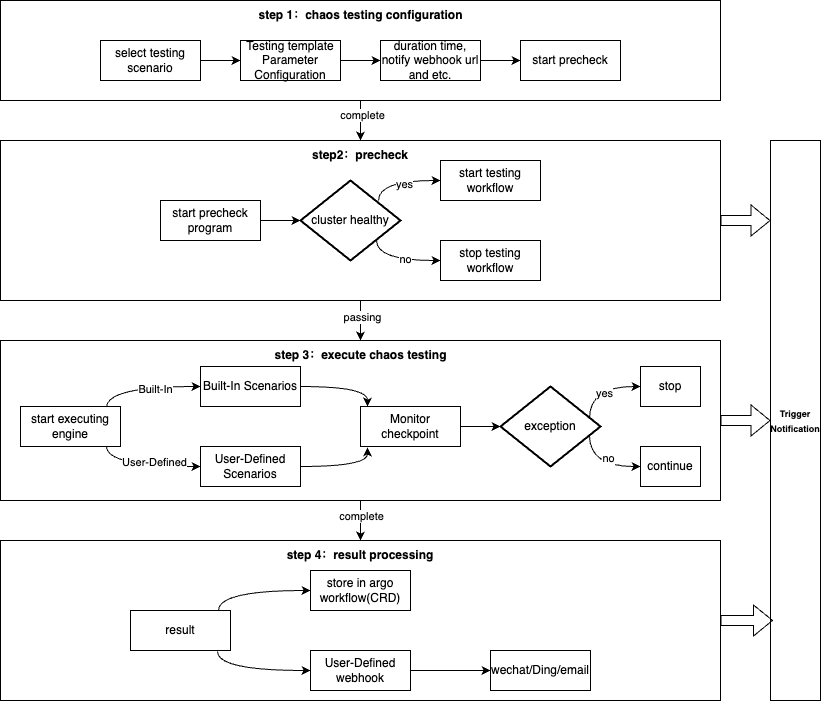

The diagram above was exported from draw.io. Its source (the exported page's mxGraphModel, read from the mxfile embedded in the PNG):
<mxGraphModel dx="1434" dy="819" grid="1" gridSize="10" guides="1" tooltips="1" connect="1" arrows="1" fold="1" page="1" pageScale="1" pageWidth="827" pageHeight="1169" math="0" shadow="0">
  <root>
    <mxCell id="0" />
    <mxCell id="1" parent="0" />
    <mxCell id="98cig-gm82J87M5kQn7e-1" value="" style="rounded=0;whiteSpace=wrap;html=1;" vertex="1" parent="1">
      <mxGeometry x="20" y="640" width="720" height="160" as="geometry" />
    </mxCell>
    <mxCell id="98cig-gm82J87M5kQn7e-2" style="edgeStyle=orthogonalEdgeStyle;curved=1;rounded=0;orthogonalLoop=1;jettySize=auto;html=1;exitX=0.5;exitY=1;exitDx=0;exitDy=0;entryX=0.5;entryY=0;entryDx=0;entryDy=0;" edge="1" parent="1" source="98cig-gm82J87M5kQn7e-4" target="98cig-gm82J87M5kQn7e-8">
      <mxGeometry relative="1" as="geometry" />
    </mxCell>
    <mxCell id="98cig-gm82J87M5kQn7e-3" value="passing" style="edgeLabel;html=1;align=center;verticalAlign=middle;resizable=0;points=[];" vertex="1" connectable="0" parent="98cig-gm82J87M5kQn7e-2">
      <mxGeometry x="-0.2" y="1" relative="1" as="geometry">
        <mxPoint as="offset" />
      </mxGeometry>
    </mxCell>
    <mxCell id="98cig-gm82J87M5kQn7e-4" value="" style="rounded=0;whiteSpace=wrap;html=1;" vertex="1" parent="1">
      <mxGeometry x="20" y="240" width="720" height="160" as="geometry" />
    </mxCell>
    <mxCell id="98cig-gm82J87M5kQn7e-5" style="edgeStyle=orthogonalEdgeStyle;curved=1;rounded=0;orthogonalLoop=1;jettySize=auto;html=1;exitX=0.5;exitY=1;exitDx=0;exitDy=0;entryX=0.5;entryY=0;entryDx=0;entryDy=0;" edge="1" parent="1" source="98cig-gm82J87M5kQn7e-8" target="98cig-gm82J87M5kQn7e-1">
      <mxGeometry relative="1" as="geometry" />
    </mxCell>
    <mxCell id="98cig-gm82J87M5kQn7e-6" value="complete" style="edgeLabel;html=1;align=center;verticalAlign=middle;resizable=0;points=[];" vertex="1" connectable="0" parent="98cig-gm82J87M5kQn7e-5">
      <mxGeometry x="-0.25" relative="1" as="geometry">
        <mxPoint as="offset" />
      </mxGeometry>
    </mxCell>
    <mxCell id="98cig-gm82J87M5kQn7e-7" style="edgeStyle=orthogonalEdgeStyle;shape=flexArrow;curved=1;rounded=0;orthogonalLoop=1;jettySize=auto;html=1;exitX=1;exitY=0.5;exitDx=0;exitDy=0;entryX=0;entryY=0.5;entryDx=0;entryDy=0;" edge="1" parent="1" source="98cig-gm82J87M5kQn7e-8" target="98cig-gm82J87M5kQn7e-55">
      <mxGeometry relative="1" as="geometry" />
    </mxCell>
    <mxCell id="98cig-gm82J87M5kQn7e-8" value="" style="rounded=0;whiteSpace=wrap;html=1;" vertex="1" parent="1">
      <mxGeometry x="20" y="440" width="720" height="160" as="geometry" />
    </mxCell>
    <mxCell id="98cig-gm82J87M5kQn7e-9" style="edgeStyle=orthogonalEdgeStyle;curved=1;rounded=0;orthogonalLoop=1;jettySize=auto;html=1;exitX=0.5;exitY=1;exitDx=0;exitDy=0;entryX=0.5;entryY=0;entryDx=0;entryDy=0;" edge="1" parent="1" source="98cig-gm82J87M5kQn7e-11" target="98cig-gm82J87M5kQn7e-4">
      <mxGeometry relative="1" as="geometry" />
    </mxCell>
    <mxCell id="98cig-gm82J87M5kQn7e-10" value="complete" style="edgeLabel;html=1;align=center;verticalAlign=middle;resizable=0;points=[];" vertex="1" connectable="0" parent="98cig-gm82J87M5kQn7e-9">
      <mxGeometry x="-0.3" y="1" relative="1" as="geometry">
        <mxPoint as="offset" />
      </mxGeometry>
    </mxCell>
    <mxCell id="98cig-gm82J87M5kQn7e-11" value="" style="rounded=0;whiteSpace=wrap;html=1;" vertex="1" parent="1">
      <mxGeometry x="20" y="100" width="720" height="100" as="geometry" />
    </mxCell>
    <mxCell id="98cig-gm82J87M5kQn7e-12" style="edgeStyle=orthogonalEdgeStyle;curved=1;rounded=0;orthogonalLoop=1;jettySize=auto;html=1;exitX=1;exitY=0.5;exitDx=0;exitDy=0;entryX=0;entryY=0.5;entryDx=0;entryDy=0;" edge="1" parent="1" source="98cig-gm82J87M5kQn7e-13" target="98cig-gm82J87M5kQn7e-15">
      <mxGeometry relative="1" as="geometry" />
    </mxCell>
    <mxCell id="98cig-gm82J87M5kQn7e-13" value="select testing scenario" style="rounded=0;whiteSpace=wrap;html=1;" vertex="1" parent="1">
      <mxGeometry x="120" y="140" width="100" height="40" as="geometry" />
    </mxCell>
    <mxCell id="98cig-gm82J87M5kQn7e-14" style="edgeStyle=orthogonalEdgeStyle;curved=1;rounded=0;orthogonalLoop=1;jettySize=auto;html=1;exitX=1;exitY=0.5;exitDx=0;exitDy=0;entryX=0;entryY=0.5;entryDx=0;entryDy=0;" edge="1" parent="1" source="98cig-gm82J87M5kQn7e-15" target="98cig-gm82J87M5kQn7e-17">
      <mxGeometry relative="1" as="geometry" />
    </mxCell>
    <mxCell id="98cig-gm82J87M5kQn7e-15" value="Testing template Parameter Configuration" style="rounded=0;whiteSpace=wrap;html=1;" vertex="1" parent="1">
      <mxGeometry x="260" y="140" width="100" height="40" as="geometry" />
    </mxCell>
    <mxCell id="98cig-gm82J87M5kQn7e-16" style="edgeStyle=orthogonalEdgeStyle;curved=1;rounded=0;orthogonalLoop=1;jettySize=auto;html=1;exitX=1;exitY=0.5;exitDx=0;exitDy=0;entryX=0;entryY=0.5;entryDx=0;entryDy=0;" edge="1" parent="1" source="98cig-gm82J87M5kQn7e-17" target="98cig-gm82J87M5kQn7e-27">
      <mxGeometry relative="1" as="geometry" />
    </mxCell>
    <mxCell id="98cig-gm82J87M5kQn7e-17" value="duration time, notify webhook url and etc." style="rounded=0;whiteSpace=wrap;html=1;" vertex="1" parent="1">
      <mxGeometry x="400" y="140" width="100" height="40" as="geometry" />
    </mxCell>
    <mxCell id="98cig-gm82J87M5kQn7e-18" value="start precheck program" style="rounded=0;whiteSpace=wrap;html=1;" vertex="1" parent="1">
      <mxGeometry x="180" y="300" width="100" height="40" as="geometry" />
    </mxCell>
    <mxCell id="98cig-gm82J87M5kQn7e-19" style="edgeStyle=orthogonalEdgeStyle;curved=1;rounded=0;orthogonalLoop=1;jettySize=auto;html=1;exitX=0.76;exitY=0.75;exitDx=0;exitDy=0;exitPerimeter=0;entryX=0;entryY=0.5;entryDx=0;entryDy=0;" edge="1" parent="1" source="98cig-gm82J87M5kQn7e-23" target="98cig-gm82J87M5kQn7e-25">
      <mxGeometry relative="1" as="geometry">
        <Array as="points">
          <mxPoint x="396" y="360" />
        </Array>
      </mxGeometry>
    </mxCell>
    <mxCell id="98cig-gm82J87M5kQn7e-20" value="no" style="edgeLabel;html=1;align=center;verticalAlign=middle;resizable=0;points=[];" vertex="1" connectable="0" parent="98cig-gm82J87M5kQn7e-19">
      <mxGeometry x="0.1429" y="2" relative="1" as="geometry">
        <mxPoint as="offset" />
      </mxGeometry>
    </mxCell>
    <mxCell id="98cig-gm82J87M5kQn7e-21" style="edgeStyle=orthogonalEdgeStyle;curved=1;rounded=0;orthogonalLoop=1;jettySize=auto;html=1;exitX=0.78;exitY=0.25;exitDx=0;exitDy=0;exitPerimeter=0;entryX=0;entryY=0.5;entryDx=0;entryDy=0;" edge="1" parent="1" source="98cig-gm82J87M5kQn7e-23" target="98cig-gm82J87M5kQn7e-24">
      <mxGeometry relative="1" as="geometry">
        <Array as="points">
          <mxPoint x="398" y="280" />
        </Array>
      </mxGeometry>
    </mxCell>
    <mxCell id="98cig-gm82J87M5kQn7e-22" value="yes" style="edgeLabel;html=1;align=center;verticalAlign=middle;resizable=0;points=[];" vertex="1" connectable="0" parent="98cig-gm82J87M5kQn7e-21">
      <mxGeometry x="0.0976" y="-3" relative="1" as="geometry">
        <mxPoint as="offset" />
      </mxGeometry>
    </mxCell>
    <mxCell id="98cig-gm82J87M5kQn7e-23" value="cluster healthy" style="strokeWidth=2;html=1;shape=mxgraph.flowchart.decision;whiteSpace=wrap;" vertex="1" parent="1">
      <mxGeometry x="320" y="280" width="100" height="80" as="geometry" />
    </mxCell>
    <mxCell id="98cig-gm82J87M5kQn7e-24" value="start testing workflow" style="rounded=0;whiteSpace=wrap;html=1;" vertex="1" parent="1">
      <mxGeometry x="460" y="260" width="100" height="40" as="geometry" />
    </mxCell>
    <mxCell id="98cig-gm82J87M5kQn7e-25" value="stop testing workflow" style="rounded=0;whiteSpace=wrap;html=1;" vertex="1" parent="1">
      <mxGeometry x="460" y="340" width="100" height="40" as="geometry" />
    </mxCell>
    <mxCell id="98cig-gm82J87M5kQn7e-26" style="edgeStyle=orthogonalEdgeStyle;curved=1;rounded=0;orthogonalLoop=1;jettySize=auto;html=1;exitX=1;exitY=0.5;exitDx=0;exitDy=0;entryX=0;entryY=0.5;entryDx=0;entryDy=0;entryPerimeter=0;" edge="1" parent="1" source="98cig-gm82J87M5kQn7e-18" target="98cig-gm82J87M5kQn7e-23">
      <mxGeometry relative="1" as="geometry" />
    </mxCell>
    <mxCell id="98cig-gm82J87M5kQn7e-27" value="start precheck" style="rounded=0;whiteSpace=wrap;html=1;" vertex="1" parent="1">
      <mxGeometry x="540" y="140" width="100" height="40" as="geometry" />
    </mxCell>
    <mxCell id="98cig-gm82J87M5kQn7e-28" style="edgeStyle=orthogonalEdgeStyle;curved=1;rounded=0;orthogonalLoop=1;jettySize=auto;html=1;exitX=0.86;exitY=0.025;exitDx=0;exitDy=0;entryX=0;entryY=0.5;entryDx=0;entryDy=0;exitPerimeter=0;" edge="1" parent="1" source="98cig-gm82J87M5kQn7e-32" target="98cig-gm82J87M5kQn7e-33">
      <mxGeometry relative="1" as="geometry" />
    </mxCell>
    <mxCell id="98cig-gm82J87M5kQn7e-29" value="Built-In" style="edgeLabel;html=1;align=center;verticalAlign=middle;resizable=0;points=[];" vertex="1" connectable="0" parent="98cig-gm82J87M5kQn7e-28">
      <mxGeometry x="0.2" y="-2" relative="1" as="geometry">
        <mxPoint as="offset" />
      </mxGeometry>
    </mxCell>
    <mxCell id="98cig-gm82J87M5kQn7e-30" style="edgeStyle=orthogonalEdgeStyle;curved=1;rounded=0;orthogonalLoop=1;jettySize=auto;html=1;exitX=0.86;exitY=1;exitDx=0;exitDy=0;entryX=0;entryY=0.5;entryDx=0;entryDy=0;exitPerimeter=0;" edge="1" parent="1" source="98cig-gm82J87M5kQn7e-32" target="98cig-gm82J87M5kQn7e-34">
      <mxGeometry relative="1" as="geometry" />
    </mxCell>
    <mxCell id="98cig-gm82J87M5kQn7e-31" value="User-Defined" style="edgeLabel;html=1;align=center;verticalAlign=middle;resizable=0;points=[];" vertex="1" connectable="0" parent="98cig-gm82J87M5kQn7e-30">
      <mxGeometry x="0.175" y="5" relative="1" as="geometry">
        <mxPoint as="offset" />
      </mxGeometry>
    </mxCell>
    <mxCell id="98cig-gm82J87M5kQn7e-32" value="start executing engine" style="rounded=0;whiteSpace=wrap;html=1;" vertex="1" parent="1">
      <mxGeometry x="40" y="506" width="100" height="40" as="geometry" />
    </mxCell>
    <mxCell id="98cig-gm82J87M5kQn7e-33" value="Built-In Scenarios" style="rounded=0;whiteSpace=wrap;html=1;" vertex="1" parent="1">
      <mxGeometry x="220" y="466" width="100" height="40" as="geometry" />
    </mxCell>
    <mxCell id="98cig-gm82J87M5kQn7e-34" value="User-Defined Scenarios" style="rounded=0;whiteSpace=wrap;html=1;" vertex="1" parent="1">
      <mxGeometry x="220" y="546" width="100" height="40" as="geometry" />
    </mxCell>
    <mxCell id="98cig-gm82J87M5kQn7e-35" value="Monitor checkpoint" style="rounded=0;whiteSpace=wrap;html=1;" vertex="1" parent="1">
      <mxGeometry x="380" y="506" width="100" height="40" as="geometry" />
    </mxCell>
    <mxCell id="98cig-gm82J87M5kQn7e-36" style="edgeStyle=orthogonalEdgeStyle;curved=1;rounded=0;orthogonalLoop=1;jettySize=auto;html=1;exitX=1;exitY=0.5;exitDx=0;exitDy=0;entryX=0.07;entryY=0;entryDx=0;entryDy=0;entryPerimeter=0;" edge="1" parent="1" source="98cig-gm82J87M5kQn7e-33" target="98cig-gm82J87M5kQn7e-35">
      <mxGeometry relative="1" as="geometry" />
    </mxCell>
    <mxCell id="98cig-gm82J87M5kQn7e-37" style="edgeStyle=orthogonalEdgeStyle;curved=1;rounded=0;orthogonalLoop=1;jettySize=auto;html=1;exitX=1;exitY=0.5;exitDx=0;exitDy=0;entryX=0.07;entryY=1.025;entryDx=0;entryDy=0;entryPerimeter=0;" edge="1" parent="1" source="98cig-gm82J87M5kQn7e-34" target="98cig-gm82J87M5kQn7e-35">
      <mxGeometry relative="1" as="geometry" />
    </mxCell>
    <mxCell id="98cig-gm82J87M5kQn7e-38" style="edgeStyle=orthogonalEdgeStyle;curved=1;rounded=0;orthogonalLoop=1;jettySize=auto;html=1;exitX=0.89;exitY=0.4;exitDx=0;exitDy=0;exitPerimeter=0;entryX=0;entryY=0.5;entryDx=0;entryDy=0;" edge="1" parent="1" source="98cig-gm82J87M5kQn7e-40" target="98cig-gm82J87M5kQn7e-42">
      <mxGeometry relative="1" as="geometry">
        <Array as="points">
          <mxPoint x="609" y="486" />
        </Array>
      </mxGeometry>
    </mxCell>
    <mxCell id="98cig-gm82J87M5kQn7e-58" value="yes" style="edgeLabel;html=1;align=center;verticalAlign=middle;resizable=0;points=[];" vertex="1" connectable="0" parent="98cig-gm82J87M5kQn7e-38">
      <mxGeometry x="0.1084" y="-6" relative="1" as="geometry">
        <mxPoint as="offset" />
      </mxGeometry>
    </mxCell>
    <mxCell id="98cig-gm82J87M5kQn7e-39" style="edgeStyle=orthogonalEdgeStyle;curved=1;rounded=0;orthogonalLoop=1;jettySize=auto;html=1;exitX=0.89;exitY=0.613;exitDx=0;exitDy=0;exitPerimeter=0;entryX=0;entryY=0.5;entryDx=0;entryDy=0;" edge="1" parent="1" source="98cig-gm82J87M5kQn7e-40" target="98cig-gm82J87M5kQn7e-43">
      <mxGeometry relative="1" as="geometry">
        <Array as="points">
          <mxPoint x="609" y="566" />
        </Array>
      </mxGeometry>
    </mxCell>
    <mxCell id="98cig-gm82J87M5kQn7e-59" value="no" style="edgeLabel;html=1;align=center;verticalAlign=middle;resizable=0;points=[];" vertex="1" connectable="0" parent="98cig-gm82J87M5kQn7e-39">
      <mxGeometry x="0.1947" y="9" relative="1" as="geometry">
        <mxPoint as="offset" />
      </mxGeometry>
    </mxCell>
    <mxCell id="98cig-gm82J87M5kQn7e-40" value="exception" style="strokeWidth=2;html=1;shape=mxgraph.flowchart.decision;whiteSpace=wrap;" vertex="1" parent="1">
      <mxGeometry x="520" y="486" width="100" height="80" as="geometry" />
    </mxCell>
    <mxCell id="98cig-gm82J87M5kQn7e-41" style="edgeStyle=orthogonalEdgeStyle;curved=1;rounded=0;orthogonalLoop=1;jettySize=auto;html=1;exitX=1;exitY=0.5;exitDx=0;exitDy=0;entryX=0;entryY=0.5;entryDx=0;entryDy=0;entryPerimeter=0;" edge="1" parent="1" source="98cig-gm82J87M5kQn7e-35" target="98cig-gm82J87M5kQn7e-40">
      <mxGeometry relative="1" as="geometry" />
    </mxCell>
    <mxCell id="98cig-gm82J87M5kQn7e-42" value="stop" style="rounded=0;whiteSpace=wrap;html=1;" vertex="1" parent="1">
      <mxGeometry x="660" y="466" width="60" height="40" as="geometry" />
    </mxCell>
    <mxCell id="98cig-gm82J87M5kQn7e-43" value="continue" style="rounded=0;whiteSpace=wrap;html=1;" vertex="1" parent="1">
      <mxGeometry x="660" y="546" width="60" height="40" as="geometry" />
    </mxCell>
    <mxCell id="98cig-gm82J87M5kQn7e-44" style="edgeStyle=orthogonalEdgeStyle;curved=1;rounded=0;orthogonalLoop=1;jettySize=auto;html=1;exitX=0.88;exitY=0;exitDx=0;exitDy=0;entryX=0;entryY=0.5;entryDx=0;entryDy=0;exitPerimeter=0;" edge="1" parent="1" source="98cig-gm82J87M5kQn7e-46" target="98cig-gm82J87M5kQn7e-47">
      <mxGeometry relative="1" as="geometry" />
    </mxCell>
    <mxCell id="98cig-gm82J87M5kQn7e-45" style="edgeStyle=orthogonalEdgeStyle;curved=1;rounded=0;orthogonalLoop=1;jettySize=auto;html=1;exitX=0.87;exitY=1.025;exitDx=0;exitDy=0;entryX=0;entryY=0.5;entryDx=0;entryDy=0;exitPerimeter=0;" edge="1" parent="1" source="98cig-gm82J87M5kQn7e-46" target="98cig-gm82J87M5kQn7e-49">
      <mxGeometry relative="1" as="geometry" />
    </mxCell>
    <mxCell id="98cig-gm82J87M5kQn7e-46" value="result" style="rounded=0;whiteSpace=wrap;html=1;" vertex="1" parent="1">
      <mxGeometry x="150" y="710" width="100" height="40" as="geometry" />
    </mxCell>
    <mxCell id="98cig-gm82J87M5kQn7e-47" value="store in argo workflow(CRD)" style="rounded=0;whiteSpace=wrap;html=1;" vertex="1" parent="1">
      <mxGeometry x="330" y="670" width="100" height="40" as="geometry" />
    </mxCell>
    <mxCell id="98cig-gm82J87M5kQn7e-48" style="edgeStyle=orthogonalEdgeStyle;curved=1;rounded=0;orthogonalLoop=1;jettySize=auto;html=1;exitX=1;exitY=0.5;exitDx=0;exitDy=0;" edge="1" parent="1" source="98cig-gm82J87M5kQn7e-49" target="98cig-gm82J87M5kQn7e-50">
      <mxGeometry relative="1" as="geometry" />
    </mxCell>
    <mxCell id="98cig-gm82J87M5kQn7e-49" value="User-Defined webhook" style="rounded=0;whiteSpace=wrap;html=1;" vertex="1" parent="1">
      <mxGeometry x="330" y="750" width="100" height="40" as="geometry" />
    </mxCell>
    <mxCell id="98cig-gm82J87M5kQn7e-50" value="wechat/Ding/email" style="rounded=0;whiteSpace=wrap;html=1;" vertex="1" parent="1">
      <mxGeometry x="510" y="750" width="100" height="40" as="geometry" />
    </mxCell>
    <mxCell id="98cig-gm82J87M5kQn7e-51" value="&lt;b&gt;step 1：chaos testing configuration&lt;/b&gt;" style="text;html=1;align=center;verticalAlign=middle;whiteSpace=wrap;rounded=0;" vertex="1" parent="1">
      <mxGeometry x="262.5" y="100" width="235" height="30" as="geometry" />
    </mxCell>
    <mxCell id="98cig-gm82J87M5kQn7e-52" value="&lt;b&gt;step2：precheck&lt;/b&gt;" style="text;html=1;align=center;verticalAlign=middle;whiteSpace=wrap;rounded=0;" vertex="1" parent="1">
      <mxGeometry x="295" y="240" width="170" height="30" as="geometry" />
    </mxCell>
    <mxCell id="98cig-gm82J87M5kQn7e-53" value="&lt;b&gt;step 3：execute chaos testing&lt;/b&gt;" style="text;html=1;align=center;verticalAlign=middle;whiteSpace=wrap;rounded=0;" vertex="1" parent="1">
      <mxGeometry x="287.5" y="440" width="185" height="30" as="geometry" />
    </mxCell>
    <mxCell id="98cig-gm82J87M5kQn7e-54" value="&lt;b&gt;step 4：result processing&lt;/b&gt;" style="text;html=1;align=center;verticalAlign=middle;whiteSpace=wrap;rounded=0;" vertex="1" parent="1">
      <mxGeometry x="295" y="640" width="170" height="30" as="geometry" />
    </mxCell>
    <mxCell id="98cig-gm82J87M5kQn7e-55" value="&lt;b&gt;&lt;font style=&quot;font-size: 9px;&quot;&gt;Trigger Notification&lt;/font&gt;&lt;/b&gt;" style="rounded=0;whiteSpace=wrap;html=1;" vertex="1" parent="1">
      <mxGeometry x="790" y="240" width="50" height="560" as="geometry" />
    </mxCell>
    <mxCell id="98cig-gm82J87M5kQn7e-56" style="edgeStyle=orthogonalEdgeStyle;shape=flexArrow;curved=1;rounded=0;orthogonalLoop=1;jettySize=auto;html=1;exitX=1;exitY=0.5;exitDx=0;exitDy=0;entryX=0.05;entryY=0.857;entryDx=0;entryDy=0;entryPerimeter=0;" edge="1" parent="1" source="98cig-gm82J87M5kQn7e-1" target="98cig-gm82J87M5kQn7e-55">
      <mxGeometry relative="1" as="geometry" />
    </mxCell>
    <mxCell id="98cig-gm82J87M5kQn7e-57" style="edgeStyle=orthogonalEdgeStyle;shape=flexArrow;curved=1;rounded=0;orthogonalLoop=1;jettySize=auto;html=1;exitX=1;exitY=0.5;exitDx=0;exitDy=0;entryX=0;entryY=0.143;entryDx=0;entryDy=0;entryPerimeter=0;" edge="1" parent="1" source="98cig-gm82J87M5kQn7e-4" target="98cig-gm82J87M5kQn7e-55">
      <mxGeometry relative="1" as="geometry" />
    </mxCell>
  </root>
</mxGraphModel>